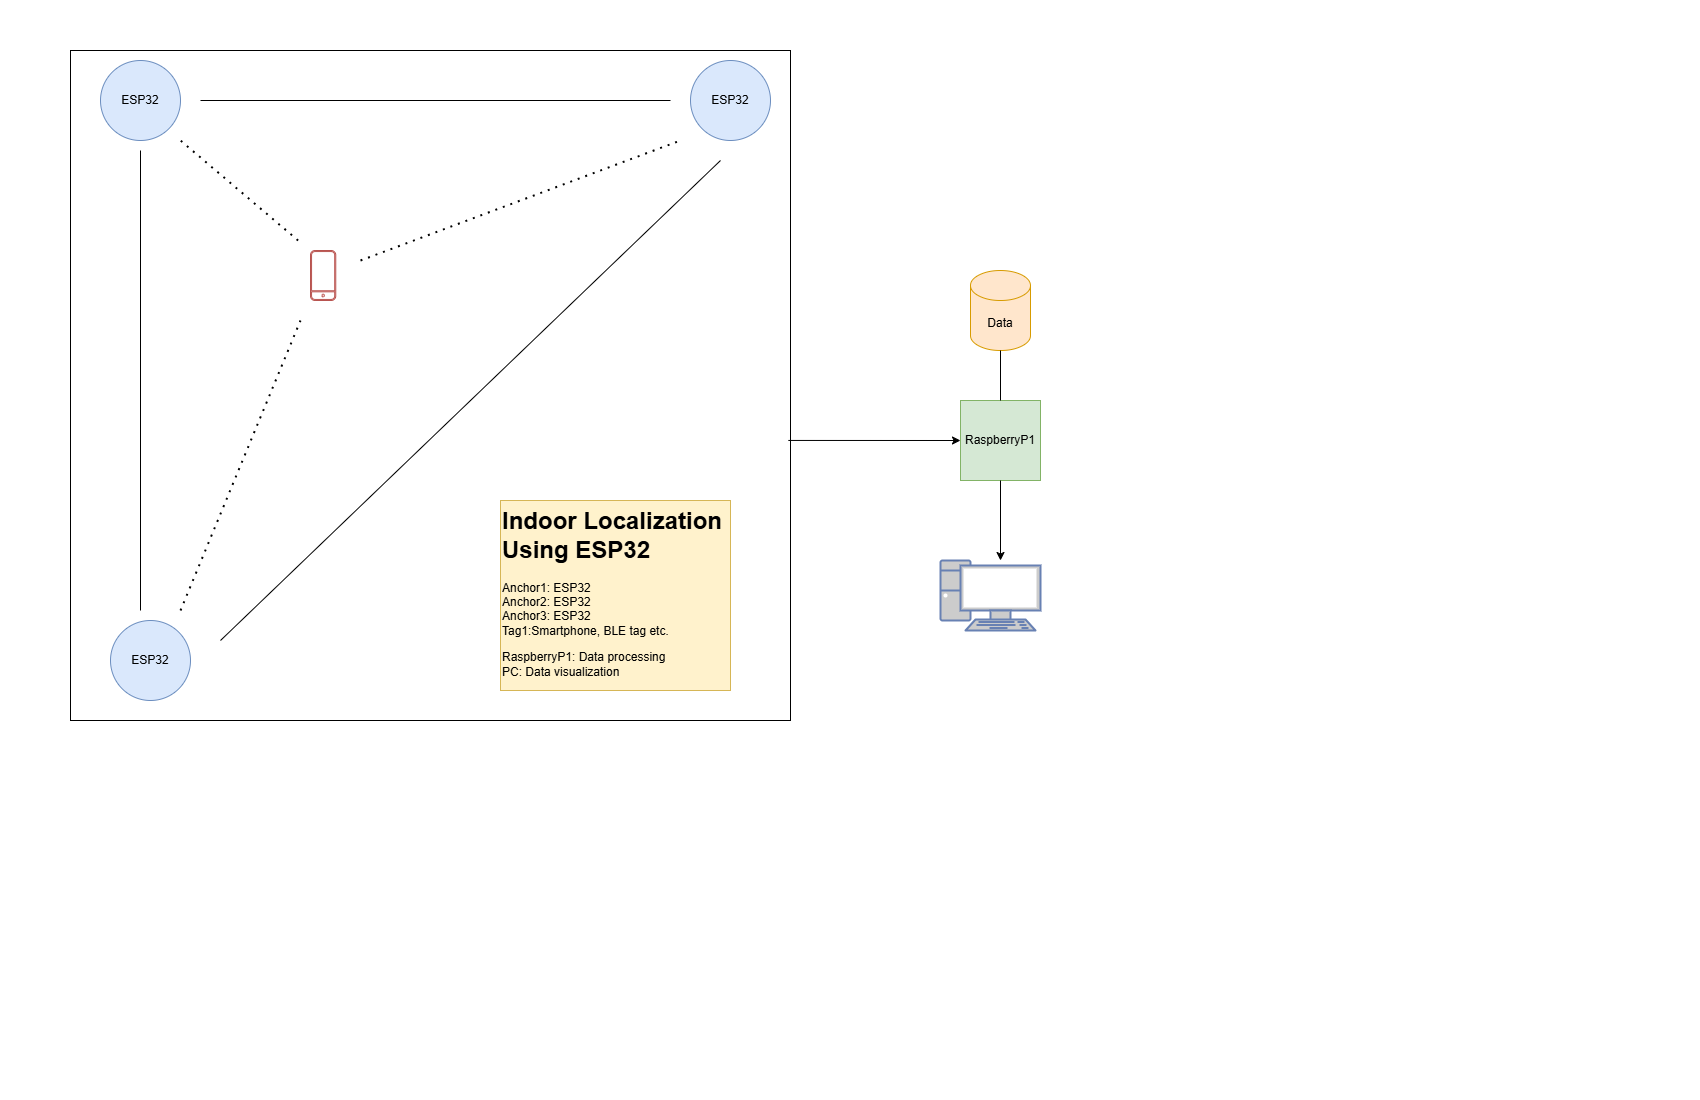

The diagram above was exported from draw.io. Its source (the exported page's mxGraphModel, read from the mxfile embedded in the PNG):
<mxGraphModel dx="1667" dy="743" grid="1" gridSize="10" guides="1" tooltips="1" connect="1" arrows="1" fold="1" page="1" pageScale="1" pageWidth="850" pageHeight="1100" math="0" shadow="0">
  <root>
    <mxCell id="0" />
    <mxCell id="1" parent="0" />
    <mxCell id="eBTuRNpYvBip-ea9vdQv-1" value="" style="whiteSpace=wrap;html=1;" parent="1" vertex="1">
      <mxGeometry x="70" y="50" width="720" height="670" as="geometry" />
    </mxCell>
    <mxCell id="eBTuRNpYvBip-ea9vdQv-2" value="RaspberryP1" style="whiteSpace=wrap;html=1;aspect=fixed;fillColor=#d5e8d4;strokeColor=#82b366;" parent="1" vertex="1">
      <mxGeometry x="960" y="400" width="80" height="80" as="geometry" />
    </mxCell>
    <mxCell id="eBTuRNpYvBip-ea9vdQv-3" value="ESP32" style="ellipse;whiteSpace=wrap;html=1;aspect=fixed;fillColor=#dae8fc;strokeColor=#6c8ebf;" parent="1" vertex="1">
      <mxGeometry x="690" y="60" width="80" height="80" as="geometry" />
    </mxCell>
    <mxCell id="eBTuRNpYvBip-ea9vdQv-4" value="ESP32" style="ellipse;whiteSpace=wrap;html=1;aspect=fixed;fillColor=#dae8fc;strokeColor=#6c8ebf;" parent="1" vertex="1">
      <mxGeometry x="100" y="60" width="80" height="80" as="geometry" />
    </mxCell>
    <mxCell id="eBTuRNpYvBip-ea9vdQv-5" value="ESP32" style="ellipse;whiteSpace=wrap;html=1;aspect=fixed;fillColor=#dae8fc;strokeColor=#6c8ebf;" parent="1" vertex="1">
      <mxGeometry x="110" y="620" width="80" height="80" as="geometry" />
    </mxCell>
    <mxCell id="eBTuRNpYvBip-ea9vdQv-6" value="" style="sketch=0;verticalLabelPosition=bottom;sketch=0;aspect=fixed;html=1;verticalAlign=top;strokeColor=#b85450;fillColor=#f8cecc;align=center;outlineConnect=0;pointerEvents=1;shape=mxgraph.citrix2.mobile;" parent="1" vertex="1">
      <mxGeometry x="310" y="250" width="25.255" height="50" as="geometry" />
    </mxCell>
    <mxCell id="eBTuRNpYvBip-ea9vdQv-7" value="" style="endArrow=none;html=1;rounded=0;" parent="1" edge="1">
      <mxGeometry width="50" height="50" relative="1" as="geometry">
        <mxPoint x="140" y="610" as="sourcePoint" />
        <mxPoint x="140" y="150" as="targetPoint" />
      </mxGeometry>
    </mxCell>
    <mxCell id="eBTuRNpYvBip-ea9vdQv-8" value="" style="endArrow=none;html=1;rounded=0;" parent="1" edge="1">
      <mxGeometry width="50" height="50" relative="1" as="geometry">
        <mxPoint x="670" y="100" as="sourcePoint" />
        <mxPoint x="200" y="100" as="targetPoint" />
      </mxGeometry>
    </mxCell>
    <mxCell id="eBTuRNpYvBip-ea9vdQv-9" value="" style="endArrow=none;html=1;rounded=0;" parent="1" edge="1">
      <mxGeometry width="50" height="50" relative="1" as="geometry">
        <mxPoint x="720" y="160" as="sourcePoint" />
        <mxPoint x="220" y="640" as="targetPoint" />
      </mxGeometry>
    </mxCell>
    <mxCell id="eBTuRNpYvBip-ea9vdQv-10" value="" style="endArrow=none;dashed=1;html=1;dashPattern=1 3;strokeWidth=2;rounded=0;" parent="1" edge="1">
      <mxGeometry width="50" height="50" relative="1" as="geometry">
        <mxPoint x="297.63" y="240" as="sourcePoint" />
        <mxPoint x="180" y="140" as="targetPoint" />
      </mxGeometry>
    </mxCell>
    <mxCell id="eBTuRNpYvBip-ea9vdQv-11" value="" style="endArrow=none;dashed=1;html=1;dashPattern=1 3;strokeWidth=2;rounded=0;" parent="1" edge="1">
      <mxGeometry width="50" height="50" relative="1" as="geometry">
        <mxPoint x="360" y="260" as="sourcePoint" />
        <mxPoint x="680" y="140" as="targetPoint" />
      </mxGeometry>
    </mxCell>
    <mxCell id="eBTuRNpYvBip-ea9vdQv-12" value="" style="endArrow=none;dashed=1;html=1;dashPattern=1 3;strokeWidth=2;rounded=0;" parent="1" edge="1">
      <mxGeometry width="50" height="50" relative="1" as="geometry">
        <mxPoint x="180" y="610" as="sourcePoint" />
        <mxPoint x="300" y="320" as="targetPoint" />
      </mxGeometry>
    </mxCell>
    <mxCell id="eBTuRNpYvBip-ea9vdQv-13" value="Data" style="shape=cylinder3;whiteSpace=wrap;html=1;boundedLbl=1;backgroundOutline=1;size=15;fillColor=#ffe6cc;strokeColor=#d79b00;" parent="1" vertex="1">
      <mxGeometry x="970" y="270" width="60" height="80" as="geometry" />
    </mxCell>
    <mxCell id="eBTuRNpYvBip-ea9vdQv-14" value="" style="endArrow=classic;html=1;rounded=0;entryX=0;entryY=0.5;entryDx=0;entryDy=0;exitX=0.997;exitY=0.582;exitDx=0;exitDy=0;exitPerimeter=0;" parent="1" source="eBTuRNpYvBip-ea9vdQv-1" target="eBTuRNpYvBip-ea9vdQv-2" edge="1">
      <mxGeometry width="50" height="50" relative="1" as="geometry">
        <mxPoint x="800" y="435" as="sourcePoint" />
        <mxPoint x="850" y="385" as="targetPoint" />
      </mxGeometry>
    </mxCell>
    <mxCell id="eBTuRNpYvBip-ea9vdQv-15" style="edgeStyle=orthogonalEdgeStyle;rounded=0;orthogonalLoop=1;jettySize=auto;html=1;exitX=0.5;exitY=1;exitDx=0;exitDy=0;" parent="1" edge="1">
      <mxGeometry relative="1" as="geometry">
        <mxPoint x="1000" y="640" as="sourcePoint" />
        <mxPoint x="1000" y="640" as="targetPoint" />
      </mxGeometry>
    </mxCell>
    <mxCell id="eBTuRNpYvBip-ea9vdQv-16" value="" style="endArrow=none;html=1;rounded=0;entryX=0.5;entryY=1;entryDx=0;entryDy=0;entryPerimeter=0;exitX=0.5;exitY=0;exitDx=0;exitDy=0;" parent="1" source="eBTuRNpYvBip-ea9vdQv-2" target="eBTuRNpYvBip-ea9vdQv-13" edge="1">
      <mxGeometry width="50" height="50" relative="1" as="geometry">
        <mxPoint x="990" y="400" as="sourcePoint" />
        <mxPoint x="1010" y="360" as="targetPoint" />
      </mxGeometry>
    </mxCell>
    <mxCell id="eBTuRNpYvBip-ea9vdQv-17" value="" style="endArrow=classic;html=1;rounded=0;exitX=0.5;exitY=1;exitDx=0;exitDy=0;entryX=0.5;entryY=0;entryDx=0;entryDy=0;" parent="1" source="eBTuRNpYvBip-ea9vdQv-2" edge="1">
      <mxGeometry width="50" height="50" relative="1" as="geometry">
        <mxPoint x="980" y="540" as="sourcePoint" />
        <mxPoint x="1000" y="560" as="targetPoint" />
      </mxGeometry>
    </mxCell>
    <mxCell id="eBTuRNpYvBip-ea9vdQv-18" value="&lt;h1 style=&quot;margin-top: 0px;&quot;&gt;Indoor Localization Using ESP32&lt;/h1&gt;&lt;p&gt;Anchor1: ESP32&lt;br&gt;Anchor2: ESP32&lt;br&gt;Anchor3: ESP32&lt;br&gt;Tag1:Smartphone, BLE tag etc.&lt;/p&gt;&lt;p&gt;RaspberryP1: Data processing&lt;br&gt;PC: Data visualization&lt;/p&gt;" style="text;html=1;whiteSpace=wrap;overflow=hidden;rounded=0;fillColor=#fff2cc;strokeColor=#d6b656;" parent="1" vertex="1">
      <mxGeometry x="500" y="500" width="230" height="190" as="geometry" />
    </mxCell>
    <mxCell id="eBTuRNpYvBip-ea9vdQv-19" value="" style="fontColor=#0066CC;verticalAlign=top;verticalLabelPosition=bottom;labelPosition=center;align=center;html=1;outlineConnect=0;fillColor=#CCCCCC;strokeColor=#6881B3;gradientColor=none;gradientDirection=north;strokeWidth=2;shape=mxgraph.networks.pc;" parent="1" vertex="1">
      <mxGeometry x="940" y="560" width="100" height="70" as="geometry" />
    </mxCell>
  </root>
</mxGraphModel>